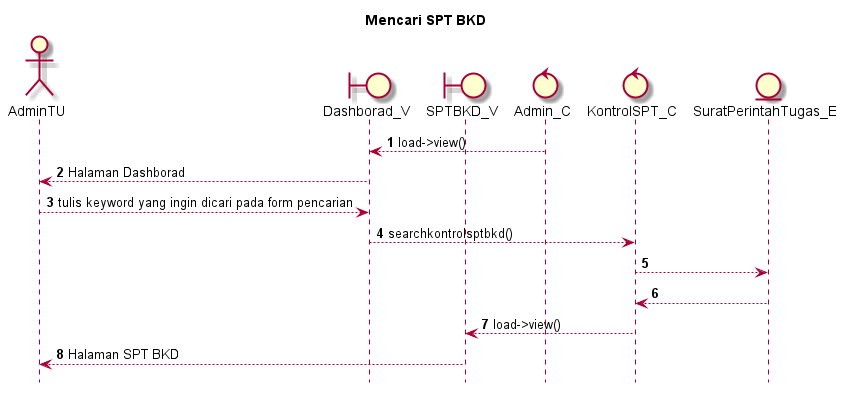

The diagram above was rendered by PlantUML. Its source (embedded in the PNG):
@startuml

autonumber
hide footbox
title Mencari SPT BKD

Actor AdminTU
boundary Dashborad_V
boundary SPTBKD_V
control Admin_C
control KontrolSPT_C
Entity SuratPerintahTugas_E

Admin_C --> Dashborad_V: load->view()
Dashborad_V --> AdminTU: Halaman Dashborad
AdminTU --> Dashborad_V: tulis keyword yang ingin dicari pada form pencarian
Dashborad_V --> KontrolSPT_C: searchkontrolsptbkd()
KontrolSPT_C --> SuratPerintahTugas_E:
    
    SuratPerintahTugas_E --> KontrolSPT_C:
    KontrolSPT_C --> SPTBKD_V: load->view()
    SPTBKD_V --> AdminTU: Halaman SPT BKD

@enduml